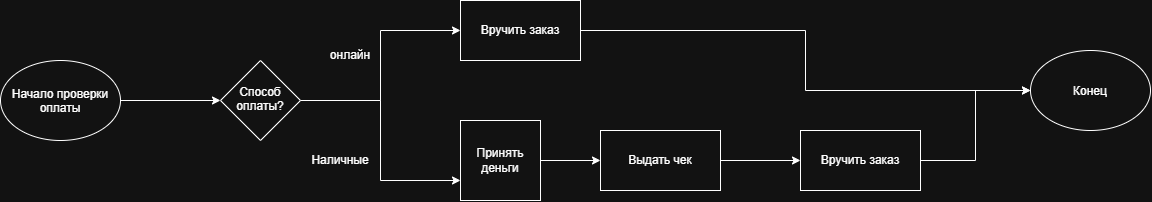

The diagram above was exported from draw.io. Its source (the exported page's mxGraphModel, read from the mxfile embedded in the PNG):
<mxGraphModel dx="1228" dy="1952" grid="1" gridSize="10" guides="1" tooltips="1" connect="1" arrows="1" fold="1" page="1" pageScale="1" pageWidth="827" pageHeight="1169" math="0" shadow="0">
  <root>
    <mxCell id="0" />
    <mxCell id="1" parent="0" />
    <mxCell id="vwozToikwxrQawluq3r2-3" edge="1" parent="1" source="vwozToikwxrQawluq3r2-1" style="edgeStyle=orthogonalEdgeStyle;rounded=0;orthogonalLoop=1;jettySize=auto;html=1;defaultLabelBackgroundColor=page;" target="vwozToikwxrQawluq3r2-2" value="">
      <mxGeometry relative="1" as="geometry" />
    </mxCell>
    <mxCell id="vwozToikwxrQawluq3r2-1" parent="1" style="ellipse;whiteSpace=wrap;html=1;shapeInside=1;" value="Начало проверки оплаты" vertex="1">
      <mxGeometry height="80" width="120" x="50" y="400" as="geometry" />
    </mxCell>
    <mxCell id="vwozToikwxrQawluq3r2-5" edge="1" parent="1" source="vwozToikwxrQawluq3r2-2" style="edgeStyle=orthogonalEdgeStyle;rounded=0;orthogonalLoop=1;jettySize=auto;html=1;defaultLabelBackgroundColor=page;" target="vwozToikwxrQawluq3r2-4" value="">
      <mxGeometry relative="1" as="geometry" />
    </mxCell>
    <mxCell id="vwozToikwxrQawluq3r2-13" edge="1" parent="1" source="vwozToikwxrQawluq3r2-2" style="edgeStyle=orthogonalEdgeStyle;rounded=0;orthogonalLoop=1;jettySize=auto;html=1;exitX=1;exitY=0.5;exitDx=0;exitDy=0;entryX=0;entryY=0.75;entryDx=0;entryDy=0;defaultLabelBackgroundColor=page;" target="vwozToikwxrQawluq3r2-10">
      <mxGeometry relative="1" as="geometry" />
    </mxCell>
    <mxCell id="vwozToikwxrQawluq3r2-2" parent="1" style="rhombus;whiteSpace=wrap;html=1;shapeInside=1;" value="Способ оплаты?" vertex="1">
      <mxGeometry height="80" width="80" x="270" y="400" as="geometry" />
    </mxCell>
    <mxCell id="vwozToikwxrQawluq3r2-20" edge="1" parent="1" source="vwozToikwxrQawluq3r2-4" style="edgeStyle=orthogonalEdgeStyle;rounded=0;orthogonalLoop=1;jettySize=auto;html=1;entryX=0;entryY=0.5;entryDx=0;entryDy=0;defaultLabelBackgroundColor=page;" target="vwozToikwxrQawluq3r2-19">
      <mxGeometry relative="1" as="geometry" />
    </mxCell>
    <mxCell id="vwozToikwxrQawluq3r2-4" parent="1" style="whiteSpace=wrap;html=1;" value="Вручить заказ" vertex="1">
      <mxGeometry height="60" width="120" x="510" y="340" as="geometry" />
    </mxCell>
    <mxCell id="vwozToikwxrQawluq3r2-6" parent="1" style="text;html=1;whiteSpace=wrap;strokeColor=none;fillColor=none;align=center;verticalAlign=middle;rounded=0;" value="онлайн" vertex="1">
      <mxGeometry height="30" width="60" x="370" y="380" as="geometry" />
    </mxCell>
    <mxCell id="vwozToikwxrQawluq3r2-16" edge="1" parent="1" source="vwozToikwxrQawluq3r2-10" style="edgeStyle=orthogonalEdgeStyle;rounded=0;orthogonalLoop=1;jettySize=auto;html=1;defaultLabelBackgroundColor=page;" target="vwozToikwxrQawluq3r2-15" value="">
      <mxGeometry relative="1" as="geometry" />
    </mxCell>
    <mxCell id="vwozToikwxrQawluq3r2-10" parent="1" style="whiteSpace=wrap;html=1;aspect=fixed;" value="Принять деньги" vertex="1">
      <mxGeometry height="80" width="80" x="510" y="460" as="geometry" />
    </mxCell>
    <mxCell id="vwozToikwxrQawluq3r2-14" parent="1" style="text;html=1;whiteSpace=wrap;strokeColor=none;fillColor=none;align=center;verticalAlign=middle;rounded=0;" value="Наличные" vertex="1">
      <mxGeometry height="30" width="60" x="360" y="485" as="geometry" />
    </mxCell>
    <mxCell id="vwozToikwxrQawluq3r2-18" edge="1" parent="1" source="vwozToikwxrQawluq3r2-15" style="edgeStyle=orthogonalEdgeStyle;rounded=0;orthogonalLoop=1;jettySize=auto;html=1;defaultLabelBackgroundColor=page;" target="vwozToikwxrQawluq3r2-17" value="">
      <mxGeometry relative="1" as="geometry" />
    </mxCell>
    <mxCell id="vwozToikwxrQawluq3r2-15" parent="1" style="whiteSpace=wrap;html=1;" value="Выдать чек" vertex="1">
      <mxGeometry height="60" width="120" x="650" y="470" as="geometry" />
    </mxCell>
    <mxCell id="vwozToikwxrQawluq3r2-21" edge="1" parent="1" source="vwozToikwxrQawluq3r2-17" style="edgeStyle=orthogonalEdgeStyle;rounded=0;orthogonalLoop=1;jettySize=auto;html=1;exitX=1;exitY=0.5;exitDx=0;exitDy=0;entryX=0;entryY=0.5;entryDx=0;entryDy=0;defaultLabelBackgroundColor=page;" target="vwozToikwxrQawluq3r2-19">
      <mxGeometry relative="1" as="geometry" />
    </mxCell>
    <mxCell id="vwozToikwxrQawluq3r2-17" parent="1" style="whiteSpace=wrap;html=1;" value="Вручить заказ" vertex="1">
      <mxGeometry height="60" width="120" x="850" y="470" as="geometry" />
    </mxCell>
    <mxCell id="vwozToikwxrQawluq3r2-19" parent="1" style="ellipse;whiteSpace=wrap;html=1;shapeInside=1;" value="Конец" vertex="1">
      <mxGeometry height="80" width="120" x="1080" y="390" as="geometry" />
    </mxCell>
  </root>
</mxGraphModel>